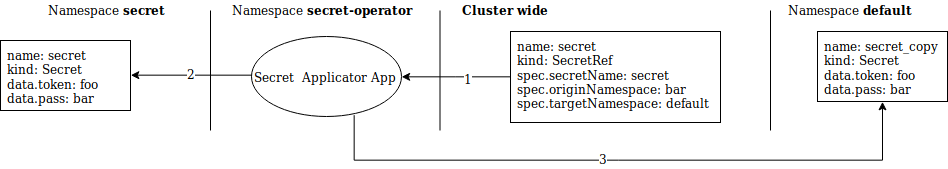

The diagram above was exported from draw.io. Its source (the exported page's mxGraphModel, read from the mxfile embedded in the PNG):
<mxGraphModel dx="1103" dy="622" grid="1" gridSize="10" guides="1" tooltips="1" connect="1" arrows="1" fold="1" page="1" pageScale="1" pageWidth="827" pageHeight="1169" math="0" shadow="0">
  <root>
    <mxCell id="0" />
    <mxCell id="1" parent="0" />
    <mxCell id="8vrObly1cG0VEMrisptv-1" value="" style="endArrow=none;html=1;" edge="1" parent="1">
      <mxGeometry width="50" height="50" relative="1" as="geometry">
        <mxPoint x="220" y="260" as="sourcePoint" />
        <mxPoint x="220" y="140" as="targetPoint" />
      </mxGeometry>
    </mxCell>
    <mxCell id="8vrObly1cG0VEMrisptv-2" value="Namespace &lt;b&gt;secret&lt;/b&gt;" style="text;html=1;resizable=0;points=[];autosize=1;align=left;verticalAlign=top;spacingTop=-4;" vertex="1" parent="1">
      <mxGeometry x="56" y="130" width="130" height="20" as="geometry" />
    </mxCell>
    <mxCell id="8vrObly1cG0VEMrisptv-12" style="edgeStyle=orthogonalEdgeStyle;rounded=0;orthogonalLoop=1;jettySize=auto;html=1;exitX=0.684;exitY=0.983;exitDx=0;exitDy=0;exitPerimeter=0;startArrow=none;startFill=0;endArrow=classic;endFill=1;entryX=0.5;entryY=1;entryDx=0;entryDy=0;" edge="1" parent="1" source="8vrObly1cG0VEMrisptv-15" target="8vrObly1cG0VEMrisptv-11">
      <mxGeometry relative="1" as="geometry">
        <mxPoint x="820" y="320" as="targetPoint" />
        <Array as="points">
          <mxPoint x="364" y="290" />
          <mxPoint x="892" y="290" />
        </Array>
      </mxGeometry>
    </mxCell>
    <mxCell id="8vrObly1cG0VEMrisptv-13" value="3" style="text;html=1;resizable=0;points=[];align=center;verticalAlign=middle;labelBackgroundColor=#ffffff;" vertex="1" connectable="0" parent="8vrObly1cG0VEMrisptv-12">
      <mxGeometry x="-0.0678" y="-4" relative="1" as="geometry">
        <mxPoint y="-6" as="offset" />
      </mxGeometry>
    </mxCell>
    <mxCell id="8vrObly1cG0VEMrisptv-3" value="&lt;div&gt;name: secret&lt;br&gt;kind: Secret&lt;br&gt;&lt;/div&gt;&lt;div&gt;data.token: foo&lt;br&gt;data.pass: bar&lt;br&gt;&lt;/div&gt;" style="rounded=0;whiteSpace=wrap;html=1;align=left;verticalAlign=top;spacingTop=0;spacingLeft=4;" vertex="1" parent="1">
      <mxGeometry x="10" y="170" width="130" height="70" as="geometry" />
    </mxCell>
    <mxCell id="8vrObly1cG0VEMrisptv-4" value="Namespace &lt;b&gt;secret-operator&lt;/b&gt;" style="text;html=1;resizable=0;points=[];autosize=1;align=left;verticalAlign=top;spacingTop=-4;" vertex="1" parent="1">
      <mxGeometry x="240" y="130" width="200" height="20" as="geometry" />
    </mxCell>
    <mxCell id="8vrObly1cG0VEMrisptv-5" value="" style="endArrow=none;html=1;" edge="1" parent="1">
      <mxGeometry width="50" height="50" relative="1" as="geometry">
        <mxPoint x="449.5" y="260" as="sourcePoint" />
        <mxPoint x="449.5" y="140" as="targetPoint" />
      </mxGeometry>
    </mxCell>
    <mxCell id="8vrObly1cG0VEMrisptv-6" value="&lt;b&gt;Cluster wide&lt;br&gt;&lt;/b&gt;" style="text;html=1;resizable=0;points=[];autosize=1;align=left;verticalAlign=top;spacingTop=-4;" vertex="1" parent="1">
      <mxGeometry x="470" y="130" width="100" height="20" as="geometry" />
    </mxCell>
    <mxCell id="8vrObly1cG0VEMrisptv-20" style="edgeStyle=orthogonalEdgeStyle;rounded=0;orthogonalLoop=1;jettySize=auto;html=1;entryX=1;entryY=0.5;entryDx=0;entryDy=0;startArrow=none;startFill=0;" edge="1" parent="1" source="8vrObly1cG0VEMrisptv-8" target="8vrObly1cG0VEMrisptv-15">
      <mxGeometry relative="1" as="geometry" />
    </mxCell>
    <mxCell id="8vrObly1cG0VEMrisptv-21" value="1" style="text;html=1;resizable=0;points=[];align=center;verticalAlign=middle;labelBackgroundColor=#ffffff;" vertex="1" connectable="0" parent="8vrObly1cG0VEMrisptv-20">
      <mxGeometry x="0.0046" y="13" relative="1" as="geometry">
        <mxPoint x="13" y="-12" as="offset" />
      </mxGeometry>
    </mxCell>
    <mxCell id="8vrObly1cG0VEMrisptv-8" value="&lt;div&gt;name: secret&lt;br&gt;kind: SecretRef&lt;br&gt;&lt;/div&gt;&lt;div&gt;spec.secretName: secret&lt;br&gt;spec.originNamespace: bar&lt;/div&gt;&lt;div&gt;spec.targetNamespace: default&lt;br&gt;&lt;/div&gt;" style="rounded=0;whiteSpace=wrap;html=1;align=left;verticalAlign=top;spacingTop=0;spacingLeft=4;" vertex="1" parent="1">
      <mxGeometry x="520" y="161" width="210" height="91" as="geometry" />
    </mxCell>
    <mxCell id="8vrObly1cG0VEMrisptv-11" value="&lt;div&gt;name: secret_copy&lt;br&gt;kind: Secret&lt;br&gt;&lt;/div&gt;&lt;div&gt;data.token: foo&lt;br&gt;data.pass: bar&lt;br&gt;&lt;/div&gt;" style="rounded=0;whiteSpace=wrap;html=1;align=left;verticalAlign=top;spacingTop=0;spacingLeft=4;" vertex="1" parent="1">
      <mxGeometry x="827" y="161" width="130" height="70" as="geometry" />
    </mxCell>
    <mxCell id="8vrObly1cG0VEMrisptv-16" style="edgeStyle=orthogonalEdgeStyle;rounded=0;orthogonalLoop=1;jettySize=auto;html=1;entryX=1;entryY=0.5;entryDx=0;entryDy=0;exitX=0;exitY=0.5;exitDx=0;exitDy=0;" edge="1" parent="1" source="8vrObly1cG0VEMrisptv-15" target="8vrObly1cG0VEMrisptv-3">
      <mxGeometry relative="1" as="geometry">
        <mxPoint x="261.00044589906634" y="210.1379310344828" as="sourcePoint" />
        <mxPoint x="140.1034482758621" y="205.31034482758628" as="targetPoint" />
        <Array as="points">
          <mxPoint x="261" y="205" />
        </Array>
      </mxGeometry>
    </mxCell>
    <mxCell id="8vrObly1cG0VEMrisptv-17" value="2" style="text;html=1;resizable=0;points=[];align=center;verticalAlign=middle;labelBackgroundColor=#ffffff;" vertex="1" connectable="0" parent="8vrObly1cG0VEMrisptv-16">
      <mxGeometry x="0.0174" relative="1" as="geometry">
        <mxPoint y="-2" as="offset" />
      </mxGeometry>
    </mxCell>
    <mxCell id="8vrObly1cG0VEMrisptv-15" value="Secret&amp;nbsp; Applicator App" style="ellipse;whiteSpace=wrap;html=1;align=left;" vertex="1" parent="1">
      <mxGeometry x="261" y="166" width="150" height="80" as="geometry" />
    </mxCell>
    <mxCell id="8vrObly1cG0VEMrisptv-22" value="" style="endArrow=none;html=1;" edge="1" parent="1">
      <mxGeometry width="50" height="50" relative="1" as="geometry">
        <mxPoint x="780" y="259.9999999999999" as="sourcePoint" />
        <mxPoint x="780" y="140" as="targetPoint" />
      </mxGeometry>
    </mxCell>
    <mxCell id="8vrObly1cG0VEMrisptv-23" value="Namespace &lt;b&gt;default&lt;/b&gt;" style="text;html=1;resizable=0;points=[];autosize=1;align=left;verticalAlign=top;spacingTop=-4;" vertex="1" parent="1">
      <mxGeometry x="796" y="130" width="140" height="20" as="geometry" />
    </mxCell>
  </root>
</mxGraphModel>